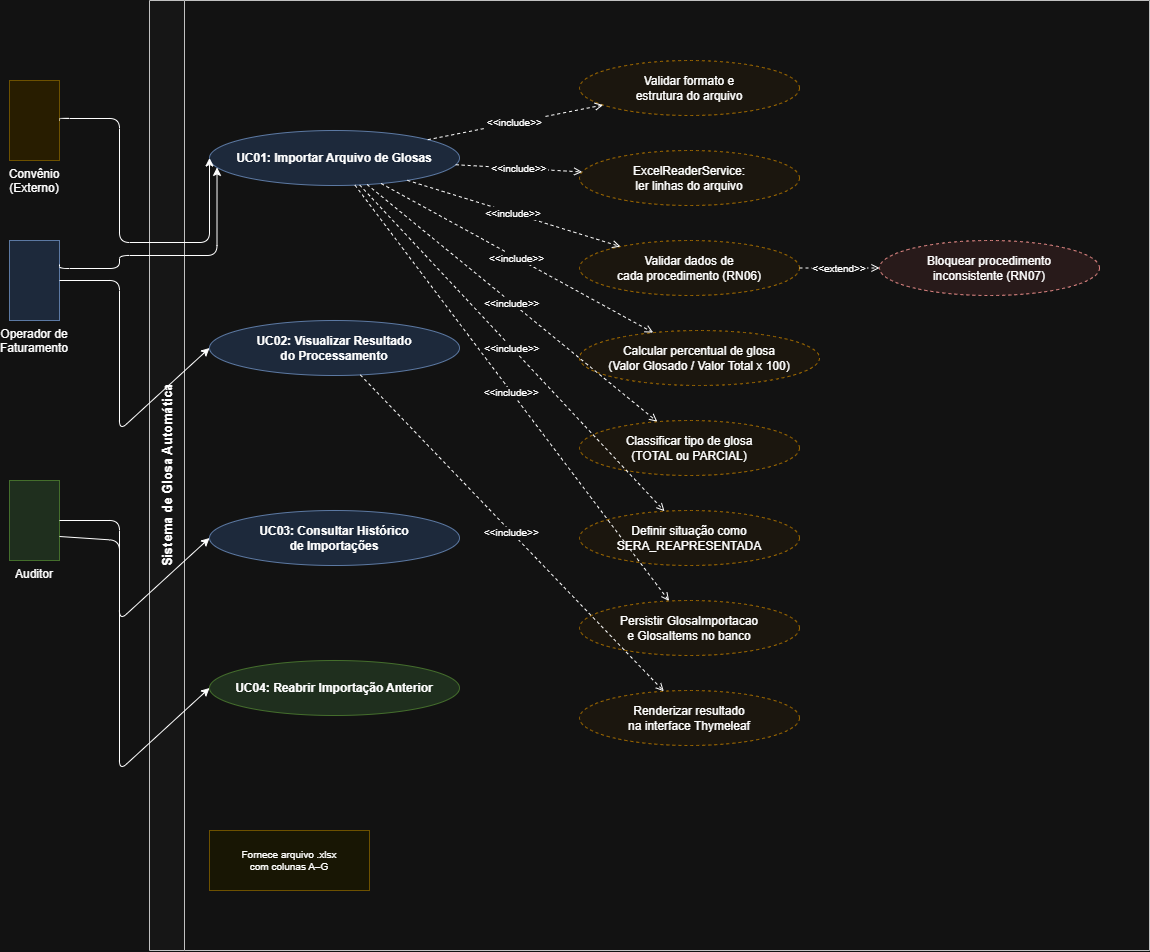

The diagram above was exported from draw.io. Its source (the exported page's mxGraphModel, read from the mxfile embedded in the PNG):
<mxGraphModel dx="1758" dy="975" grid="1" gridSize="10" guides="1" tooltips="1" connect="1" arrows="1" fold="1" page="1" pageScale="1" pageWidth="1600" pageHeight="1100" math="0" shadow="0">
  <root>
    <mxCell id="0" />
    <mxCell id="1" parent="0" />
    <mxCell id="op" parent="1" style="shape=mxgraph.uml.actor;whiteSpace=wrap;html=1;fillColor=#DAE8FC;strokeColor=#6C8EBF;labelPosition=center;verticalLabelPosition=bottom;verticalAlign=top;" value="Operador de&#10;Faturamento" vertex="1">
      <mxGeometry height="80" width="50" x="60" y="300" as="geometry" />
    </mxCell>
    <mxCell id="au" parent="1" style="shape=mxgraph.uml.actor;whiteSpace=wrap;html=1;fillColor=#D5E8D4;strokeColor=#82B366;labelPosition=center;verticalLabelPosition=bottom;verticalAlign=top;" value="Auditor" vertex="1">
      <mxGeometry height="80" width="50" x="60" y="540" as="geometry" />
    </mxCell>
    <mxCell id="cv" parent="1" style="shape=mxgraph.uml.actor;whiteSpace=wrap;html=1;fillColor=#FFF2CC;strokeColor=#D6B656;labelPosition=center;verticalLabelPosition=bottom;verticalAlign=top;" value="Convênio&#10;(Externo)" vertex="1">
      <mxGeometry height="80" width="50" x="60" y="140" as="geometry" />
    </mxCell>
    <mxCell id="sys" parent="1" style="swimlane;startSize=35;horizontal=0;fillColor=#FAFAFA;strokeColor=#333333;fontStyle=1;fontSize=13;" value="Sistema de Glosa Automática" vertex="1">
      <mxGeometry height="950" width="1000" x="200" y="60" as="geometry" />
    </mxCell>
    <mxCell id="uc1" parent="sys" style="ellipse;whiteSpace=wrap;html=1;fillColor=#DAE8FC;strokeColor=#6C8EBF;fontStyle=1;" value="UC01: Importar Arquivo de Glosas" vertex="1">
      <mxGeometry height="55" width="250" x="60" y="130" as="geometry" />
    </mxCell>
    <mxCell id="uc2" parent="sys" style="ellipse;whiteSpace=wrap;html=1;fillColor=#DAE8FC;strokeColor=#6C8EBF;fontStyle=1;" value="UC02: Visualizar Resultado&#10;do Processamento" vertex="1">
      <mxGeometry height="55" width="250" x="60" y="320" as="geometry" />
    </mxCell>
    <mxCell id="uc3" parent="sys" style="ellipse;whiteSpace=wrap;html=1;fillColor=#DAE8FC;strokeColor=#6C8EBF;fontStyle=1;" value="UC03: Consultar Histórico&#10;de Importações" vertex="1">
      <mxGeometry height="55" width="250" x="60" y="510" as="geometry" />
    </mxCell>
    <mxCell id="uc4" parent="sys" style="ellipse;whiteSpace=wrap;html=1;fillColor=#D5E8D4;strokeColor=#82B366;fontStyle=1;" value="UC04: Reabrir Importação Anterior" vertex="1">
      <mxGeometry height="55" width="250" x="60" y="660" as="geometry" />
    </mxCell>
    <mxCell id="inc1" parent="sys" style="ellipse;whiteSpace=wrap;html=1;dashed=1;fillColor=#FFF9F0;strokeColor=#D79B00;" value="Validar formato e&#10;estrutura do arquivo" vertex="1">
      <mxGeometry height="55" width="220" x="430" y="60" as="geometry" />
    </mxCell>
    <mxCell id="inc2" parent="sys" style="ellipse;whiteSpace=wrap;html=1;dashed=1;fillColor=#FFF9F0;strokeColor=#D79B00;" value="ExcelReaderService:&#10;ler linhas do arquivo" vertex="1">
      <mxGeometry height="55" width="220" x="430" y="150" as="geometry" />
    </mxCell>
    <mxCell id="inc3" parent="sys" style="ellipse;whiteSpace=wrap;html=1;dashed=1;fillColor=#FFF9F0;strokeColor=#D79B00;" value="Validar dados de&#10;cada procedimento (RN06)" vertex="1">
      <mxGeometry height="55" width="220" x="430" y="240" as="geometry" />
    </mxCell>
    <mxCell id="inc4" parent="sys" style="ellipse;whiteSpace=wrap;html=1;dashed=1;fillColor=#FFF9F0;strokeColor=#D79B00;" value="Calcular percentual de glosa&#10;(Valor Glosado / Valor Total x 100)" vertex="1">
      <mxGeometry height="55" width="240" x="430" y="330" as="geometry" />
    </mxCell>
    <mxCell id="inc5" parent="sys" style="ellipse;whiteSpace=wrap;html=1;dashed=1;fillColor=#FFF9F0;strokeColor=#D79B00;" value="Classificar tipo de glosa&#10;(TOTAL ou PARCIAL)" vertex="1">
      <mxGeometry height="55" width="220" x="430" y="420" as="geometry" />
    </mxCell>
    <mxCell id="inc6" parent="sys" style="ellipse;whiteSpace=wrap;html=1;dashed=1;fillColor=#FFF9F0;strokeColor=#D79B00;" value="Definir situação como&#10;SERA_REAPRESENTADA" vertex="1">
      <mxGeometry height="55" width="220" x="430" y="510" as="geometry" />
    </mxCell>
    <mxCell id="ext1" parent="sys" style="ellipse;whiteSpace=wrap;html=1;dashed=1;fillColor=#FFEEEE;strokeColor=#B85450;" value="Bloquear procedimento&#10;inconsistente (RN07)" vertex="1">
      <mxGeometry height="55" width="220" x="730" y="240" as="geometry" />
    </mxCell>
    <mxCell id="inc7" parent="sys" style="ellipse;whiteSpace=wrap;html=1;dashed=1;fillColor=#FFF9F0;strokeColor=#D79B00;" value="Persistir GlosaImportacao&#10;e GlosaItems no banco" vertex="1">
      <mxGeometry height="55" width="220" x="430" y="600" as="geometry" />
    </mxCell>
    <mxCell id="inc8" parent="sys" style="ellipse;whiteSpace=wrap;html=1;dashed=1;fillColor=#FFF9F0;strokeColor=#D79B00;" value="Renderizar resultado&#10;na interface Thymeleaf" vertex="1">
      <mxGeometry height="55" width="220" x="430" y="690" as="geometry" />
    </mxCell>
    <mxCell id="note1" parent="sys" style="shape=mxgraph.uml.note;whiteSpace=wrap;html=1;fillColor=#FFFDE7;strokeColor=#D6B656;fontSize=10;" value="Fornece arquivo .xlsx&#10;com colunas A–G" vertex="1">
      <mxGeometry height="60" width="160" x="60" y="830" as="geometry" />
    </mxCell>
    <mxCell id="i1" edge="1" parent="sys" source="uc1" style="dashed=1;endArrow=open;fontSize=10;" target="inc1" value="&lt;&lt;include&gt;&gt;">
      <mxGeometry relative="1" as="geometry" />
    </mxCell>
    <mxCell id="i2" edge="1" parent="sys" source="uc1" style="dashed=1;endArrow=open;fontSize=10;" target="inc2" value="&lt;&lt;include&gt;&gt;">
      <mxGeometry relative="1" as="geometry" />
    </mxCell>
    <mxCell id="i3" edge="1" parent="sys" source="uc1" style="dashed=1;endArrow=open;fontSize=10;" target="inc3" value="&lt;&lt;include&gt;&gt;">
      <mxGeometry relative="1" as="geometry" />
    </mxCell>
    <mxCell id="i4" edge="1" parent="sys" source="uc1" style="dashed=1;endArrow=open;fontSize=10;" target="inc4" value="&lt;&lt;include&gt;&gt;">
      <mxGeometry relative="1" as="geometry" />
    </mxCell>
    <mxCell id="i5" edge="1" parent="sys" source="uc1" style="dashed=1;endArrow=open;fontSize=10;" target="inc5" value="&lt;&lt;include&gt;&gt;">
      <mxGeometry relative="1" as="geometry" />
    </mxCell>
    <mxCell id="i6" edge="1" parent="sys" source="uc1" style="dashed=1;endArrow=open;fontSize=10;" target="inc6" value="&lt;&lt;include&gt;&gt;">
      <mxGeometry relative="1" as="geometry" />
    </mxCell>
    <mxCell id="i7" edge="1" parent="sys" source="uc1" style="dashed=1;endArrow=open;fontSize=10;" target="inc7" value="&lt;&lt;include&gt;&gt;">
      <mxGeometry relative="1" as="geometry" />
    </mxCell>
    <mxCell id="i8" edge="1" parent="sys" source="uc2" style="dashed=1;endArrow=open;fontSize=10;" target="inc8" value="&lt;&lt;include&gt;&gt;">
      <mxGeometry relative="1" as="geometry" />
    </mxCell>
    <mxCell id="x1" edge="1" parent="sys" source="inc3" style="dashed=1;endArrow=open;fontSize=10;" target="ext1" value="&lt;&lt;extend&gt;&gt;">
      <mxGeometry relative="1" as="geometry" />
    </mxCell>
    <mxCell id="eCV1" edge="1" parent="1" source="cv" style="exitX=1;exitY=0.5;entryX=0;entryY=0.5;edgeStyle=orthogonalEdgeStyle;" target="uc1">
      <mxGeometry relative="1" as="geometry">
        <Array as="points">
          <mxPoint x="170" y="178" />
          <mxPoint x="170" y="302" />
        </Array>
      </mxGeometry>
    </mxCell>
    <mxCell id="eOP1" edge="1" parent="1" source="op" style="exitX=1;exitY=0.3;entryX=0;entryY=0.7;edgeStyle=orthogonalEdgeStyle;" target="uc1">
      <mxGeometry relative="1" as="geometry">
        <Array as="points">
          <mxPoint x="170" y="328" />
          <mxPoint x="170" y="315" />
        </Array>
      </mxGeometry>
    </mxCell>
    <mxCell id="eOP2" edge="1" parent="1" source="op" style="exitX=1;exitY=0.5;entryX=0;entryY=0.5;" target="uc2">
      <mxGeometry relative="1" as="geometry">
        <Array as="points">
          <mxPoint x="170" y="340" />
          <mxPoint x="170" y="490" />
        </Array>
      </mxGeometry>
    </mxCell>
    <mxCell id="eAU3" edge="1" parent="1" source="au" style="exitX=1;exitY=0.5;entryX=0;entryY=0.5;" target="uc3">
      <mxGeometry relative="1" as="geometry">
        <Array as="points">
          <mxPoint x="170" y="580" />
          <mxPoint x="170" y="680" />
        </Array>
      </mxGeometry>
    </mxCell>
    <mxCell id="eAU4" edge="1" parent="1" source="au" style="exitX=1;exitY=0.7;entryX=0;entryY=0.5;" target="uc4">
      <mxGeometry relative="1" as="geometry">
        <Array as="points">
          <mxPoint x="170" y="600" />
          <mxPoint x="170" y="830" />
        </Array>
      </mxGeometry>
    </mxCell>
  </root>
</mxGraphModel>